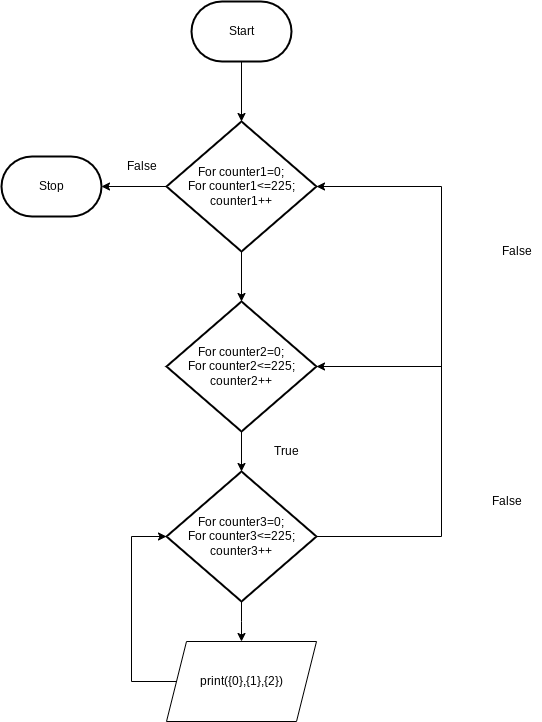

The diagram above was exported from draw.io. Its source (the exported page's mxGraphModel, read from the mxfile embedded in the PNG):
<mxGraphModel dx="1421" dy="1730" grid="1" gridSize="10" guides="1" tooltips="1" connect="1" arrows="1" fold="1" page="1" pageScale="1" pageWidth="827" pageHeight="1169" math="0" shadow="0">
  <root>
    <mxCell id="0" />
    <mxCell id="1" parent="0" />
    <mxCell id="4" style="edgeStyle=none;html=1;" edge="1" parent="1">
      <mxGeometry relative="1" as="geometry">
        <mxPoint x="-380" y="-730" as="targetPoint" />
        <mxPoint x="-380" y="-790" as="sourcePoint" />
      </mxGeometry>
    </mxCell>
    <mxCell id="6" style="edgeStyle=none;html=1;" edge="1" parent="1" source="5">
      <mxGeometry relative="1" as="geometry">
        <mxPoint x="-380" y="-550" as="targetPoint" />
      </mxGeometry>
    </mxCell>
    <mxCell id="11" style="edgeStyle=none;html=1;" edge="1" parent="1" source="5">
      <mxGeometry relative="1" as="geometry">
        <mxPoint x="-520" y="-665" as="targetPoint" />
      </mxGeometry>
    </mxCell>
    <mxCell id="5" value="For counter1=0;&lt;br&gt;For counter1&amp;lt;=225;&lt;br&gt;counter1++" style="strokeWidth=2;html=1;shape=mxgraph.flowchart.decision;whiteSpace=wrap;" vertex="1" parent="1">
      <mxGeometry x="-455" y="-730" width="150" height="130" as="geometry" />
    </mxCell>
    <mxCell id="9" style="edgeStyle=none;html=1;entryX=0.5;entryY=0;entryDx=0;entryDy=0;" edge="1" parent="1" source="7">
      <mxGeometry relative="1" as="geometry">
        <mxPoint x="-380" y="-380" as="targetPoint" />
      </mxGeometry>
    </mxCell>
    <mxCell id="7" value="For counter2=0;&lt;br&gt;For counter2&amp;lt;=225;&lt;br&gt;counter2++" style="strokeWidth=2;html=1;shape=mxgraph.flowchart.decision;whiteSpace=wrap;" vertex="1" parent="1">
      <mxGeometry x="-455" y="-550" width="150" height="130" as="geometry" />
    </mxCell>
    <mxCell id="12" value="Stop" style="strokeWidth=2;html=1;shape=mxgraph.flowchart.terminator;whiteSpace=wrap;" vertex="1" parent="1">
      <mxGeometry x="-620" y="-695" width="100" height="60" as="geometry" />
    </mxCell>
    <mxCell id="15" value="False" style="text;html=1;align=center;verticalAlign=middle;resizable=0;points=[];autosize=1;strokeColor=none;fillColor=none;" vertex="1" parent="1">
      <mxGeometry x="-140" y="-360" width="50" height="20" as="geometry" />
    </mxCell>
    <mxCell id="21" style="edgeStyle=elbowEdgeStyle;rounded=0;html=1;entryX=0;entryY=0.5;entryDx=0;entryDy=0;entryPerimeter=0;" edge="1" parent="1" source="16" target="17">
      <mxGeometry relative="1" as="geometry">
        <Array as="points">
          <mxPoint x="-490" y="-170" />
        </Array>
      </mxGeometry>
    </mxCell>
    <mxCell id="16" value="print({0},{1},{2})" style="shape=parallelogram;perimeter=parallelogramPerimeter;whiteSpace=wrap;html=1;fixedSize=1;" vertex="1" parent="1">
      <mxGeometry x="-455" y="-210" width="150" height="80" as="geometry" />
    </mxCell>
    <mxCell id="19" style="edgeStyle=elbowEdgeStyle;rounded=0;html=1;entryX=0.5;entryY=0;entryDx=0;entryDy=0;" edge="1" parent="1" source="17" target="16">
      <mxGeometry relative="1" as="geometry" />
    </mxCell>
    <mxCell id="22" style="edgeStyle=elbowEdgeStyle;rounded=0;html=1;entryX=1;entryY=0.5;entryDx=0;entryDy=0;entryPerimeter=0;exitX=1;exitY=0.5;exitDx=0;exitDy=0;exitPerimeter=0;" edge="1" parent="1" source="17" target="5">
      <mxGeometry relative="1" as="geometry">
        <Array as="points">
          <mxPoint x="-180" y="-490" />
        </Array>
      </mxGeometry>
    </mxCell>
    <mxCell id="17" value="For counter3=0;&lt;br&gt;For counter3&amp;lt;=225;&lt;br&gt;counter3++" style="strokeWidth=2;html=1;shape=mxgraph.flowchart.decision;whiteSpace=wrap;" vertex="1" parent="1">
      <mxGeometry x="-455" y="-380" width="150" height="130" as="geometry" />
    </mxCell>
    <mxCell id="24" style="edgeStyle=none;html=1;entryX=1;entryY=0.5;entryDx=0;entryDy=0;entryPerimeter=0;" edge="1" parent="1" target="7">
      <mxGeometry relative="1" as="geometry">
        <mxPoint x="-370" y="-540" as="targetPoint" />
        <mxPoint x="-180" y="-485" as="sourcePoint" />
      </mxGeometry>
    </mxCell>
    <mxCell id="25" value="True" style="text;html=1;align=center;verticalAlign=middle;resizable=0;points=[];autosize=1;strokeColor=none;fillColor=none;" vertex="1" parent="1">
      <mxGeometry x="-355" y="-410" width="40" height="20" as="geometry" />
    </mxCell>
    <mxCell id="26" value="False" style="text;html=1;align=center;verticalAlign=middle;resizable=0;points=[];autosize=1;strokeColor=none;fillColor=none;" vertex="1" parent="1">
      <mxGeometry x="-130" y="-610" width="50" height="20" as="geometry" />
    </mxCell>
    <mxCell id="27" value="False" style="text;html=1;align=center;verticalAlign=middle;resizable=0;points=[];autosize=1;strokeColor=none;fillColor=none;" vertex="1" parent="1">
      <mxGeometry x="-505" y="-695" width="50" height="20" as="geometry" />
    </mxCell>
    <mxCell id="28" value="Start" style="strokeWidth=2;html=1;shape=mxgraph.flowchart.terminator;whiteSpace=wrap;" vertex="1" parent="1">
      <mxGeometry x="-430" y="-850" width="100" height="60" as="geometry" />
    </mxCell>
  </root>
</mxGraphModel>